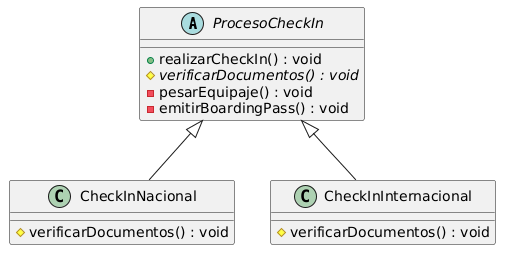

The diagram above was rendered by PlantUML. Its source (embedded in the PNG):
@startuml
abstract class ProcesoCheckIn {
  + realizarCheckIn() : void
  {abstract} # verificarDocumentos() : void
  - pesarEquipaje() : void
  - emitirBoardingPass() : void
}

class CheckInNacional {
  # verificarDocumentos() : void
}

class CheckInInternacional {
  # verificarDocumentos() : void
}

ProcesoCheckIn <|-- CheckInNacional
ProcesoCheckIn <|-- CheckInInternacional
@enduml